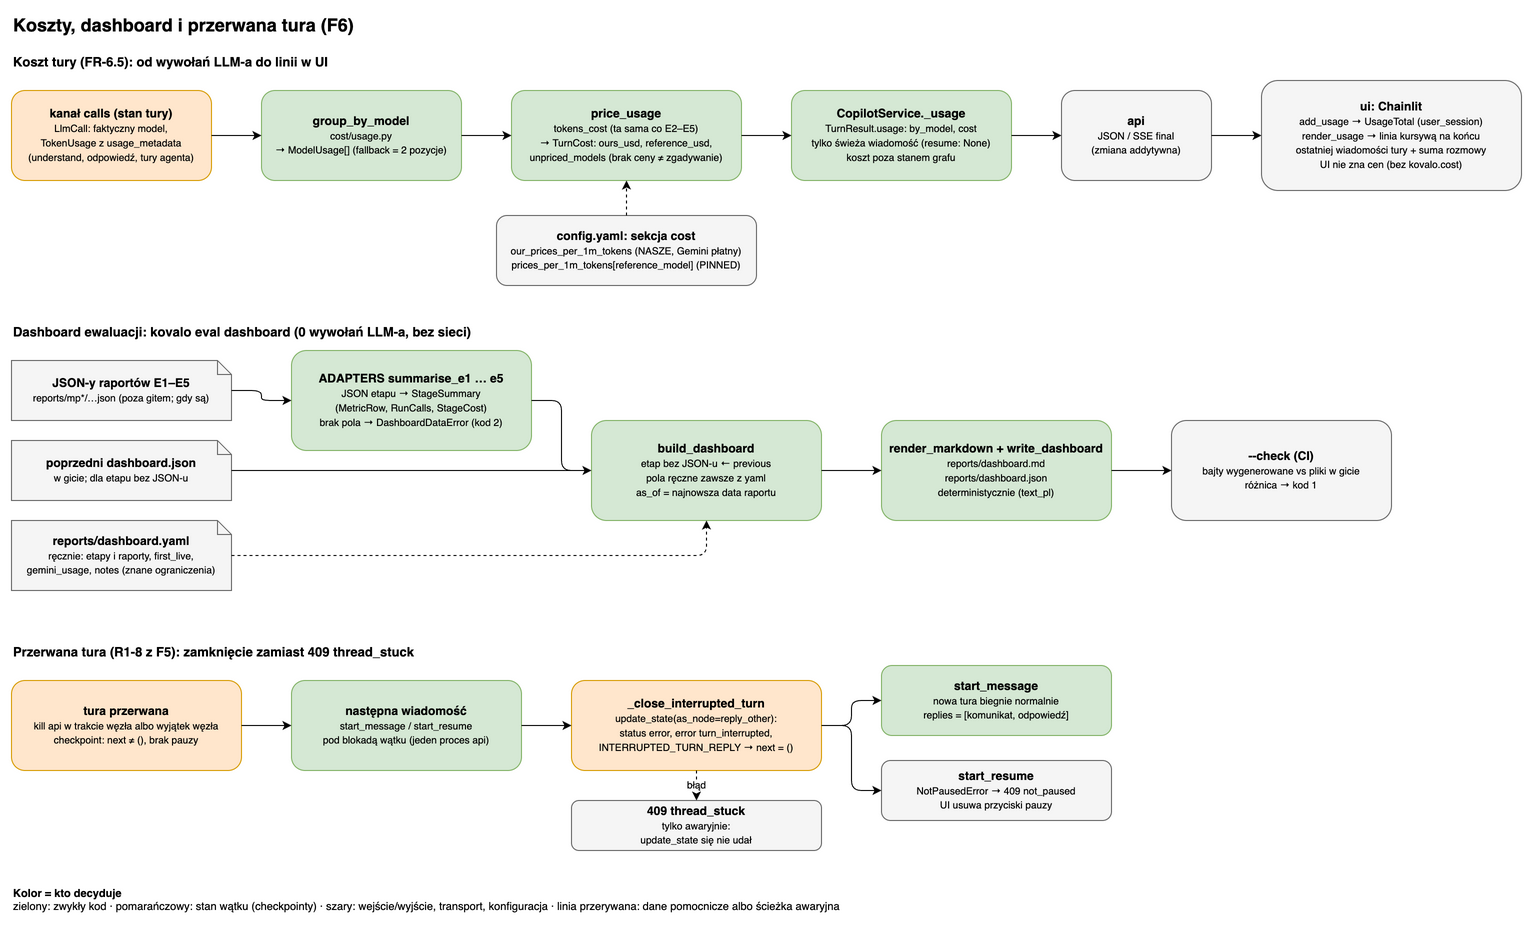

The diagram above was exported from draw.io. Its source (the exported page's mxGraphModel, read from the mxfile embedded in the PNG):
<mxGraphModel grid="1" gridSize="10" guides="1" tooltips="1" connect="1" arrows="1" fold="1" page="1" pageScale="1" pageWidth="1600" pageHeight="940" math="0" shadow="0" adaptiveColors="auto">
  <root>
    <mxCell id="0" />
    <mxCell id="1" parent="0" />
    <mxCell id="t" value="&lt;b&gt;Koszty, dashboard i przerwana tura (F6)&lt;/b&gt;" style="text;html=1;fontSize=18;align=left;verticalAlign=middle;" vertex="1" parent="1">
      <mxGeometry x="40" y="10" width="900" height="30" as="geometry" />
    </mxCell>
    <mxCell id="s1" value="Koszt tury (FR-6.5): od wywołań LLM-a do linii w UI" style="text;html=1;fontSize=13;fontStyle=1;align=left;verticalAlign=middle;" vertex="1" parent="1">
      <mxGeometry x="40" y="50" width="700" height="24" as="geometry" />
    </mxCell>
    <mxCell id="calls" value="&lt;b&gt;kanał calls (stan tury)&lt;/b&gt;&lt;br&gt;&lt;font style=&quot;font-size:10px&quot;&gt;LlmCall: faktyczny model,&lt;br&gt;TokenUsage z usage_metadata&lt;br&gt;(understand, odpowiedź, tury agenta)&lt;/font&gt;" style="rounded=1;fillColor=#ffe6cc;strokeColor=#d79b00;whiteSpace=wrap;html=1;" vertex="1" parent="1">
      <mxGeometry x="40" y="90" width="200" height="90" as="geometry" />
    </mxCell>
    <mxCell id="group" value="&lt;b&gt;group_by_model&lt;/b&gt;&lt;br&gt;&lt;font style=&quot;font-size:10px&quot;&gt;cost/usage.py&lt;br&gt;→ ModelUsage[] (fallback = 2 pozycje)&lt;/font&gt;" style="rounded=1;fillColor=#d5e8d4;strokeColor=#82b366;whiteSpace=wrap;html=1;" vertex="1" parent="1">
      <mxGeometry x="290" y="90" width="200" height="90" as="geometry" />
    </mxCell>
    <mxCell id="price" value="&lt;b&gt;price_usage&lt;/b&gt;&lt;br&gt;&lt;font style=&quot;font-size:10px&quot;&gt;tokens_cost (ta sama co E2–E5)&lt;br&gt;→ TurnCost: ours_usd, reference_usd,&lt;br&gt;unpriced_models (brak ceny ≠ zgadywanie)&lt;/font&gt;" style="rounded=1;fillColor=#d5e8d4;strokeColor=#82b366;whiteSpace=wrap;html=1;" vertex="1" parent="1">
      <mxGeometry x="540" y="90" width="230" height="90" as="geometry" />
    </mxCell>
    <mxCell id="cfg" value="&lt;b&gt;config.yaml: sekcja cost&lt;/b&gt;&lt;br&gt;&lt;font style=&quot;font-size:10px&quot;&gt;our_prices_per_1m_tokens (NASZE, Gemini płatny)&lt;br&gt;prices_per_1m_tokens[reference_model] (PINNED)&lt;/font&gt;" style="rounded=1;fillColor=#f5f5f5;strokeColor=#666666;whiteSpace=wrap;html=1;" vertex="1" parent="1">
      <mxGeometry x="525" y="215" width="260" height="70" as="geometry" />
    </mxCell>
    <mxCell id="svc" value="&lt;b&gt;CopilotService._usage&lt;/b&gt;&lt;br&gt;&lt;font style=&quot;font-size:10px&quot;&gt;TurnResult.usage: by_model, cost&lt;br&gt;tylko świeża wiadomość (resume: None)&lt;br&gt;koszt poza stanem grafu&lt;/font&gt;" style="rounded=1;fillColor=#d5e8d4;strokeColor=#82b366;whiteSpace=wrap;html=1;" vertex="1" parent="1">
      <mxGeometry x="820" y="90" width="220" height="90" as="geometry" />
    </mxCell>
    <mxCell id="api" value="&lt;b&gt;api&lt;/b&gt;&lt;br&gt;&lt;font style=&quot;font-size:10px&quot;&gt;JSON / SSE final&lt;br&gt;(zmiana addytywna)&lt;/font&gt;" style="rounded=1;fillColor=#f5f5f5;strokeColor=#666666;whiteSpace=wrap;html=1;" vertex="1" parent="1">
      <mxGeometry x="1090" y="90" width="150" height="90" as="geometry" />
    </mxCell>
    <mxCell id="ui" value="&lt;b&gt;ui: Chainlit&lt;/b&gt;&lt;br&gt;&lt;font style=&quot;font-size:10px&quot;&gt;add_usage → UsageTotal (user_session)&lt;br&gt;render_usage → linia kursywą na końcu&lt;br&gt;ostatniej wiadomości tury + suma rozmowy&lt;br&gt;UI nie zna cen (bez kovalo.cost)&lt;/font&gt;" style="rounded=1;fillColor=#f5f5f5;strokeColor=#666666;whiteSpace=wrap;html=1;" vertex="1" parent="1">
      <mxGeometry x="1290" y="80" width="260" height="110" as="geometry" />
    </mxCell>
    <mxCell id="a1" value="" style="edgeStyle=orthogonalEdgeStyle;rounded=1;html=1;defaultLabelBackgroundColor=page;fontSize=10;" edge="1" parent="1" source="calls" target="group">
      <mxGeometry relative="1" as="geometry" />
    </mxCell>
    <mxCell id="a2" value="" style="edgeStyle=orthogonalEdgeStyle;rounded=1;html=1;defaultLabelBackgroundColor=page;fontSize=10;" edge="1" parent="1" source="group" target="price">
      <mxGeometry relative="1" as="geometry" />
    </mxCell>
    <mxCell id="a3" value="" style="edgeStyle=orthogonalEdgeStyle;rounded=1;html=1;defaultLabelBackgroundColor=page;fontSize=10;dashed=1;" edge="1" parent="1" source="cfg" target="price">
      <mxGeometry relative="1" as="geometry" />
    </mxCell>
    <mxCell id="a4" value="" style="edgeStyle=orthogonalEdgeStyle;rounded=1;html=1;defaultLabelBackgroundColor=page;fontSize=10;" edge="1" parent="1" source="price" target="svc">
      <mxGeometry relative="1" as="geometry" />
    </mxCell>
    <mxCell id="a5" value="" style="edgeStyle=orthogonalEdgeStyle;rounded=1;html=1;defaultLabelBackgroundColor=page;fontSize=10;" edge="1" parent="1" source="svc" target="api">
      <mxGeometry relative="1" as="geometry" />
    </mxCell>
    <mxCell id="a6" value="" style="edgeStyle=orthogonalEdgeStyle;rounded=1;html=1;defaultLabelBackgroundColor=page;fontSize=10;" edge="1" parent="1" source="api" target="ui">
      <mxGeometry relative="1" as="geometry" />
    </mxCell>
    <mxCell id="s2" value="Dashboard ewaluacji: kovalo eval dashboard (0 wywołań LLM-a, bez sieci)" style="text;html=1;fontSize=13;fontStyle=1;align=left;verticalAlign=middle;" vertex="1" parent="1">
      <mxGeometry x="40" y="320" width="800" height="24" as="geometry" />
    </mxCell>
    <mxCell id="rj" value="&lt;b&gt;JSON-y raportów E1–E5&lt;/b&gt;&lt;br&gt;&lt;font style=&quot;font-size:10px&quot;&gt;reports/mp*/…json (poza gitem; gdy są)&lt;/font&gt;" style="shape=note;size=14;fillColor=#f5f5f5;strokeColor=#666666;whiteSpace=wrap;html=1;" vertex="1" parent="1">
      <mxGeometry x="40" y="360" width="220" height="60" as="geometry" />
    </mxCell>
    <mxCell id="prev" value="&lt;b&gt;poprzedni dashboard.json&lt;/b&gt;&lt;br&gt;&lt;font style=&quot;font-size:10px&quot;&gt;w gicie; dla etapu bez JSON-u&lt;/font&gt;" style="shape=note;size=14;fillColor=#f5f5f5;strokeColor=#666666;whiteSpace=wrap;html=1;" vertex="1" parent="1">
      <mxGeometry x="40" y="440" width="220" height="60" as="geometry" />
    </mxCell>
    <mxCell id="yaml" value="&lt;b&gt;reports/dashboard.yaml&lt;/b&gt;&lt;br&gt;&lt;font style=&quot;font-size:10px&quot;&gt;ręcznie: etapy i raporty, first_live,&lt;br&gt;gemini_usage, notes (znane ograniczenia)&lt;/font&gt;" style="shape=note;size=14;fillColor=#f5f5f5;strokeColor=#666666;whiteSpace=wrap;html=1;" vertex="1" parent="1">
      <mxGeometry x="40" y="520" width="220" height="70" as="geometry" />
    </mxCell>
    <mxCell id="ad" value="&lt;b&gt;ADAPTERS summarise_e1 … e5&lt;/b&gt;&lt;br&gt;&lt;font style=&quot;font-size:10px&quot;&gt;JSON etapu → StageSummary&lt;br&gt;(MetricRow, RunCalls, StageCost)&lt;br&gt;brak pola → DashboardDataError (kod 2)&lt;/font&gt;" style="rounded=1;fillColor=#d5e8d4;strokeColor=#82b366;whiteSpace=wrap;html=1;" vertex="1" parent="1">
      <mxGeometry x="320" y="350" width="240" height="100" as="geometry" />
    </mxCell>
    <mxCell id="build" value="&lt;b&gt;build_dashboard&lt;/b&gt;&lt;br&gt;&lt;font style=&quot;font-size:10px&quot;&gt;etap bez JSON-u ← previous&lt;br&gt;pola ręczne zawsze z yaml&lt;br&gt;as_of = najnowsza data raportu&lt;/font&gt;" style="rounded=1;fillColor=#d5e8d4;strokeColor=#82b366;whiteSpace=wrap;html=1;" vertex="1" parent="1">
      <mxGeometry x="620" y="420" width="230" height="100" as="geometry" />
    </mxCell>
    <mxCell id="out" value="&lt;b&gt;render_markdown + write_dashboard&lt;/b&gt;&lt;br&gt;&lt;font style=&quot;font-size:10px&quot;&gt;reports/dashboard.md&lt;br&gt;reports/dashboard.json&lt;br&gt;deterministycznie (text_pl)&lt;/font&gt;" style="rounded=1;fillColor=#d5e8d4;strokeColor=#82b366;whiteSpace=wrap;html=1;" vertex="1" parent="1">
      <mxGeometry x="910" y="420" width="230" height="100" as="geometry" />
    </mxCell>
    <mxCell id="chk" value="&lt;b&gt;--check (CI)&lt;/b&gt;&lt;br&gt;&lt;font style=&quot;font-size:10px&quot;&gt;bajty wygenerowane vs pliki w gicie&lt;br&gt;różnica → kod 1&lt;/font&gt;" style="rounded=1;fillColor=#f5f5f5;strokeColor=#666666;whiteSpace=wrap;html=1;" vertex="1" parent="1">
      <mxGeometry x="1200" y="420" width="220" height="100" as="geometry" />
    </mxCell>
    <mxCell id="b1" value="" style="edgeStyle=orthogonalEdgeStyle;rounded=1;html=1;defaultLabelBackgroundColor=page;fontSize=10;" edge="1" parent="1" source="rj" target="ad">
      <mxGeometry relative="1" as="geometry" />
    </mxCell>
    <mxCell id="b2" value="" style="edgeStyle=orthogonalEdgeStyle;rounded=1;html=1;defaultLabelBackgroundColor=page;fontSize=10;" edge="1" parent="1" source="prev" target="build">
      <mxGeometry relative="1" as="geometry" />
    </mxCell>
    <mxCell id="b3" value="" style="edgeStyle=orthogonalEdgeStyle;rounded=1;html=1;defaultLabelBackgroundColor=page;fontSize=10;dashed=1;exitX=1;exitY=0.5;entryX=0.5;entryY=1;" edge="1" parent="1" source="yaml" target="build">
      <mxGeometry relative="1" as="geometry" />
    </mxCell>
    <mxCell id="b4" value="" style="edgeStyle=orthogonalEdgeStyle;rounded=1;html=1;defaultLabelBackgroundColor=page;fontSize=10;" edge="1" parent="1" source="ad" target="build">
      <mxGeometry relative="1" as="geometry" />
    </mxCell>
    <mxCell id="b5" value="" style="edgeStyle=orthogonalEdgeStyle;rounded=1;html=1;defaultLabelBackgroundColor=page;fontSize=10;" edge="1" parent="1" source="build" target="out">
      <mxGeometry relative="1" as="geometry" />
    </mxCell>
    <mxCell id="b6" value="" style="edgeStyle=orthogonalEdgeStyle;rounded=1;html=1;defaultLabelBackgroundColor=page;fontSize=10;" edge="1" parent="1" source="out" target="chk">
      <mxGeometry relative="1" as="geometry" />
    </mxCell>
    <mxCell id="s3" value="Przerwana tura (R1-8 z F5): zamknięcie zamiast 409 thread_stuck" style="text;html=1;fontSize=13;fontStyle=1;align=left;verticalAlign=middle;" vertex="1" parent="1">
      <mxGeometry x="40" y="640" width="800" height="24" as="geometry" />
    </mxCell>
    <mxCell id="dead" value="&lt;b&gt;tura przerwana&lt;/b&gt;&lt;br&gt;&lt;font style=&quot;font-size:10px&quot;&gt;kill api w trakcie węzła albo wyjątek węzła&lt;br&gt;checkpoint: next ≠ (), brak pauzy&lt;/font&gt;" style="rounded=1;fillColor=#ffe6cc;strokeColor=#d79b00;whiteSpace=wrap;html=1;" vertex="1" parent="1">
      <mxGeometry x="40" y="680" width="230" height="90" as="geometry" />
    </mxCell>
    <mxCell id="next" value="&lt;b&gt;następna wiadomość&lt;/b&gt;&lt;br&gt;&lt;font style=&quot;font-size:10px&quot;&gt;start_message / start_resume&lt;br&gt;pod blokadą wątku (jeden proces api)&lt;/font&gt;" style="rounded=1;fillColor=#d5e8d4;strokeColor=#82b366;whiteSpace=wrap;html=1;" vertex="1" parent="1">
      <mxGeometry x="320" y="680" width="230" height="90" as="geometry" />
    </mxCell>
    <mxCell id="close" value="&lt;b&gt;_close_interrupted_turn&lt;/b&gt;&lt;br&gt;&lt;font style=&quot;font-size:10px&quot;&gt;update_state(as_node=reply_other):&lt;br&gt;status error, error turn_interrupted,&lt;br&gt;INTERRUPTED_TURN_REPLY → next = ()&lt;/font&gt;" style="rounded=1;fillColor=#ffe6cc;strokeColor=#d79b00;whiteSpace=wrap;html=1;" vertex="1" parent="1">
      <mxGeometry x="600" y="680" width="250" height="90" as="geometry" />
    </mxCell>
    <mxCell id="msg" value="&lt;b&gt;start_message&lt;/b&gt;&lt;br&gt;&lt;font style=&quot;font-size:10px&quot;&gt;nowa tura biegnie normalnie&lt;br&gt;replies = [komunikat, odpowiedź]&lt;/font&gt;" style="rounded=1;fillColor=#d5e8d4;strokeColor=#82b366;whiteSpace=wrap;html=1;" vertex="1" parent="1">
      <mxGeometry x="910" y="665" width="230" height="70" as="geometry" />
    </mxCell>
    <mxCell id="res" value="&lt;b&gt;start_resume&lt;/b&gt;&lt;br&gt;&lt;font style=&quot;font-size:10px&quot;&gt;NotPausedError → 409 not_paused&lt;br&gt;UI usuwa przyciski pauzy&lt;/font&gt;" style="rounded=1;fillColor=#f5f5f5;strokeColor=#666666;whiteSpace=wrap;html=1;" vertex="1" parent="1">
      <mxGeometry x="910" y="760" width="230" height="60" as="geometry" />
    </mxCell>
    <mxCell id="stuck" value="&lt;b&gt;409 thread_stuck&lt;/b&gt;&lt;br&gt;&lt;font style=&quot;font-size:10px&quot;&gt;tylko awaryjnie:&lt;br&gt;update_state się nie udał&lt;/font&gt;" style="rounded=1;fillColor=#f5f5f5;strokeColor=#666666;whiteSpace=wrap;html=1;" vertex="1" parent="1">
      <mxGeometry x="600" y="800" width="250" height="50" as="geometry" />
    </mxCell>
    <mxCell id="c1" value="" style="edgeStyle=orthogonalEdgeStyle;rounded=1;html=1;defaultLabelBackgroundColor=page;fontSize=10;" edge="1" parent="1" source="dead" target="next">
      <mxGeometry relative="1" as="geometry" />
    </mxCell>
    <mxCell id="c2" value="" style="edgeStyle=orthogonalEdgeStyle;rounded=1;html=1;defaultLabelBackgroundColor=page;fontSize=10;" edge="1" parent="1" source="next" target="close">
      <mxGeometry relative="1" as="geometry" />
    </mxCell>
    <mxCell id="c3" value="" style="edgeStyle=orthogonalEdgeStyle;rounded=1;html=1;defaultLabelBackgroundColor=page;fontSize=10;" edge="1" parent="1" source="close" target="msg">
      <mxGeometry relative="1" as="geometry" />
    </mxCell>
    <mxCell id="c4" value="" style="edgeStyle=orthogonalEdgeStyle;rounded=1;html=1;defaultLabelBackgroundColor=page;fontSize=10;" edge="1" parent="1" source="close" target="res">
      <mxGeometry relative="1" as="geometry" />
    </mxCell>
    <mxCell id="c5" value="błąd" style="edgeStyle=orthogonalEdgeStyle;rounded=1;html=1;defaultLabelBackgroundColor=page;fontSize=10;dashed=1;" edge="1" parent="1" source="close" target="stuck">
      <mxGeometry relative="1" as="geometry" />
    </mxCell>
    <mxCell id="leg" value="&lt;b&gt;Kolor = kto decyduje&lt;/b&gt;&lt;br&gt;zielony: zwykły kod · pomarańczowy: stan wątku (checkpointy) · szary: wejście/wyjście, transport, konfiguracja · linia przerywana: dane pomocnicze albo ścieżka awaryjna" style="text;align=left;verticalAlign=top;fontSize=11;whiteSpace=wrap;html=1;" vertex="1" parent="1">
      <mxGeometry x="40" y="880" width="1100" height="40" as="geometry" />
    </mxCell>
  </root>
</mxGraphModel>